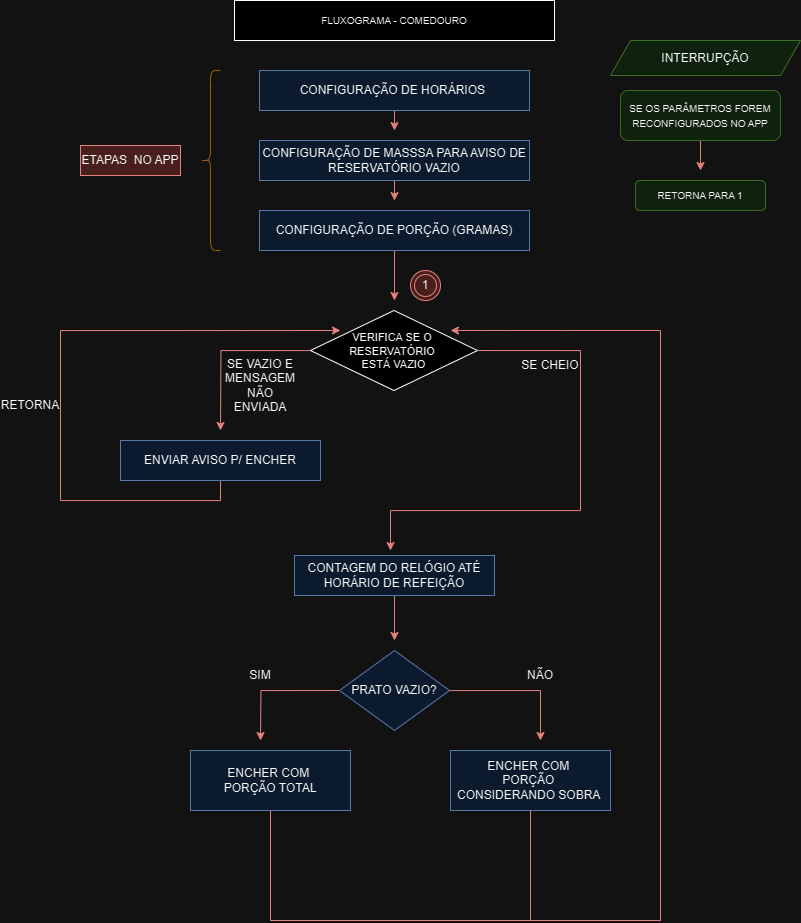

The diagram above was exported from draw.io. Its source (the exported page's mxGraphModel, read from the mxfile embedded in the PNG):
<mxGraphModel dx="1542" dy="875" grid="1" gridSize="10" guides="1" tooltips="1" connect="1" arrows="1" fold="1" page="1" pageScale="1" pageWidth="827" pageHeight="1169" math="0" shadow="0">
  <root>
    <mxCell id="0" />
    <mxCell id="1" parent="0" />
    <mxCell id="DeF8YWS0-6olhQeiBtBD-1" value="&lt;font size=&quot;1&quot;&gt;FLUXOGRAMA - COMEDOURO&lt;/font&gt;" style="rounded=0;whiteSpace=wrap;html=1;" vertex="1" parent="1">
      <mxGeometry x="254" y="30" width="320" height="40" as="geometry" />
    </mxCell>
    <mxCell id="DeF8YWS0-6olhQeiBtBD-3" style="edgeStyle=orthogonalEdgeStyle;rounded=0;orthogonalLoop=1;jettySize=auto;html=1;fillColor=#f8cecc;strokeColor=#b85450;" edge="1" parent="1" source="DeF8YWS0-6olhQeiBtBD-2">
      <mxGeometry relative="1" as="geometry">
        <mxPoint x="414" y="160" as="targetPoint" />
      </mxGeometry>
    </mxCell>
    <mxCell id="DeF8YWS0-6olhQeiBtBD-2" value="CONFIGURAÇÃO DE HORÁRIOS&amp;nbsp;" style="rounded=0;whiteSpace=wrap;html=1;fillColor=#dae8fc;strokeColor=#6c8ebf;" vertex="1" parent="1">
      <mxGeometry x="279" y="100" width="270" height="40" as="geometry" />
    </mxCell>
    <mxCell id="DeF8YWS0-6olhQeiBtBD-6" style="edgeStyle=orthogonalEdgeStyle;rounded=0;orthogonalLoop=1;jettySize=auto;html=1;fillColor=#f8cecc;strokeColor=#b85450;" edge="1" parent="1" source="DeF8YWS0-6olhQeiBtBD-4">
      <mxGeometry relative="1" as="geometry">
        <mxPoint x="414" y="230" as="targetPoint" />
      </mxGeometry>
    </mxCell>
    <mxCell id="DeF8YWS0-6olhQeiBtBD-4" value="CONFIGURAÇÃO DE MASSSA PARA AVISO DE RESERVATÓRIO VAZIO" style="rounded=0;whiteSpace=wrap;html=1;fillColor=#dae8fc;strokeColor=#6c8ebf;" vertex="1" parent="1">
      <mxGeometry x="279" y="170" width="270" height="40" as="geometry" />
    </mxCell>
    <mxCell id="DeF8YWS0-6olhQeiBtBD-5" value="" style="shape=curlyBracket;whiteSpace=wrap;html=1;rounded=1;labelPosition=left;verticalLabelPosition=middle;align=right;verticalAlign=middle;fillColor=#ffe6cc;strokeColor=#d79b00;" vertex="1" parent="1">
      <mxGeometry x="220" y="100" width="20" height="180" as="geometry" />
    </mxCell>
    <mxCell id="DeF8YWS0-6olhQeiBtBD-12" style="edgeStyle=orthogonalEdgeStyle;rounded=0;orthogonalLoop=1;jettySize=auto;html=1;fillColor=#f8cecc;strokeColor=#b85450;" edge="1" parent="1" source="DeF8YWS0-6olhQeiBtBD-7">
      <mxGeometry relative="1" as="geometry">
        <mxPoint x="414" y="330" as="targetPoint" />
      </mxGeometry>
    </mxCell>
    <mxCell id="DeF8YWS0-6olhQeiBtBD-7" value="CONFIGURAÇÃO DE PORÇÃO (GRAMAS)" style="rounded=0;whiteSpace=wrap;html=1;fillColor=#dae8fc;strokeColor=#6c8ebf;" vertex="1" parent="1">
      <mxGeometry x="279" y="240" width="270" height="40" as="geometry" />
    </mxCell>
    <mxCell id="DeF8YWS0-6olhQeiBtBD-11" value="ETAPAS&amp;nbsp; NO APP" style="text;html=1;align=center;verticalAlign=middle;whiteSpace=wrap;rounded=0;fillColor=#f8cecc;strokeColor=#b85450;" vertex="1" parent="1">
      <mxGeometry x="100" y="175" width="100" height="30" as="geometry" />
    </mxCell>
    <mxCell id="DeF8YWS0-6olhQeiBtBD-22" style="edgeStyle=orthogonalEdgeStyle;rounded=0;orthogonalLoop=1;jettySize=auto;html=1;fillColor=#f8cecc;strokeColor=#b85450;" edge="1" parent="1" source="DeF8YWS0-6olhQeiBtBD-13">
      <mxGeometry relative="1" as="geometry">
        <mxPoint x="240" y="460" as="targetPoint" />
      </mxGeometry>
    </mxCell>
    <mxCell id="DeF8YWS0-6olhQeiBtBD-13" value="&lt;font style=&quot;font-size: 11px;&quot;&gt;VERIFICA SE O&amp;nbsp;&lt;/font&gt;&lt;div style=&quot;font-size: 11px;&quot;&gt;&lt;font style=&quot;font-size: 11px;&quot;&gt;RESERVATÓRIO&amp;nbsp;&lt;/font&gt;&lt;div style=&quot;&quot;&gt;&lt;font style=&quot;font-size: 11px;&quot;&gt;ESTÁ VAZIO&lt;/font&gt;&lt;/div&gt;&lt;/div&gt;" style="rhombus;whiteSpace=wrap;html=1;" vertex="1" parent="1">
      <mxGeometry x="330" y="340" width="167" height="80" as="geometry" />
    </mxCell>
    <mxCell id="DeF8YWS0-6olhQeiBtBD-14" value="INTERRUPÇÃO" style="shape=parallelogram;perimeter=parallelogramPerimeter;whiteSpace=wrap;html=1;fixedSize=1;fillColor=#d5e8d4;strokeColor=#82b366;" vertex="1" parent="1">
      <mxGeometry x="630" y="70" width="190" height="35" as="geometry" />
    </mxCell>
    <mxCell id="DeF8YWS0-6olhQeiBtBD-16" style="edgeStyle=orthogonalEdgeStyle;rounded=0;orthogonalLoop=1;jettySize=auto;html=1;fillColor=#f8cecc;strokeColor=#b85450;" edge="1" parent="1" source="DeF8YWS0-6olhQeiBtBD-15">
      <mxGeometry relative="1" as="geometry">
        <mxPoint x="720" y="200" as="targetPoint" />
      </mxGeometry>
    </mxCell>
    <mxCell id="DeF8YWS0-6olhQeiBtBD-15" value="&lt;font style=&quot;font-size: 10px;&quot;&gt;SE OS PARÂMETROS FOREM RECONFIGURADOS NO APP&lt;/font&gt;" style="rounded=1;whiteSpace=wrap;html=1;fillColor=#d5e8d4;strokeColor=#82b366;" vertex="1" parent="1">
      <mxGeometry x="640" y="120" width="160" height="50" as="geometry" />
    </mxCell>
    <mxCell id="DeF8YWS0-6olhQeiBtBD-17" value="&lt;font style=&quot;font-size: 10px;&quot;&gt;RETORNA PARA 1&lt;/font&gt;" style="rounded=1;whiteSpace=wrap;html=1;fillColor=#d5e8d4;strokeColor=#82b366;" vertex="1" parent="1">
      <mxGeometry x="655" y="210" width="130" height="30" as="geometry" />
    </mxCell>
    <mxCell id="DeF8YWS0-6olhQeiBtBD-21" value="1" style="ellipse;shape=doubleEllipse;whiteSpace=wrap;html=1;aspect=fixed;fillColor=#f8cecc;strokeColor=#b85450;" vertex="1" parent="1">
      <mxGeometry x="430" y="300" width="30" height="30" as="geometry" />
    </mxCell>
    <mxCell id="DeF8YWS0-6olhQeiBtBD-24" value="SE VAZIO E MENSAGEM NÃO ENVIADA" style="text;html=1;align=center;verticalAlign=middle;whiteSpace=wrap;rounded=0;" vertex="1" parent="1">
      <mxGeometry x="250" y="400" width="60" height="30" as="geometry" />
    </mxCell>
    <mxCell id="DeF8YWS0-6olhQeiBtBD-25" value="SE CHEIO" style="text;html=1;align=center;verticalAlign=middle;whiteSpace=wrap;rounded=0;" vertex="1" parent="1">
      <mxGeometry x="540" y="380" width="60" height="30" as="geometry" />
    </mxCell>
    <mxCell id="DeF8YWS0-6olhQeiBtBD-28" style="edgeStyle=orthogonalEdgeStyle;rounded=0;orthogonalLoop=1;jettySize=auto;html=1;exitX=0.5;exitY=1;exitDx=0;exitDy=0;fillColor=#f8cecc;strokeColor=#b85450;" edge="1" parent="1" source="DeF8YWS0-6olhQeiBtBD-26">
      <mxGeometry relative="1" as="geometry">
        <mxPoint x="360" y="360" as="targetPoint" />
        <mxPoint x="240" y="500" as="sourcePoint" />
        <Array as="points">
          <mxPoint x="240" y="530" />
          <mxPoint x="80" y="530" />
          <mxPoint x="80" y="360" />
        </Array>
      </mxGeometry>
    </mxCell>
    <mxCell id="DeF8YWS0-6olhQeiBtBD-26" value="ENVIAR AVISO P/ ENCHER" style="rounded=0;whiteSpace=wrap;html=1;fillColor=#dae8fc;strokeColor=#6c8ebf;" vertex="1" parent="1">
      <mxGeometry x="140" y="470" width="200" height="40" as="geometry" />
    </mxCell>
    <mxCell id="DeF8YWS0-6olhQeiBtBD-30" style="edgeStyle=orthogonalEdgeStyle;rounded=0;orthogonalLoop=1;jettySize=auto;html=1;fillColor=#f8cecc;strokeColor=#b85450;exitX=1;exitY=0.5;exitDx=0;exitDy=0;" edge="1" parent="1" source="DeF8YWS0-6olhQeiBtBD-13">
      <mxGeometry relative="1" as="geometry">
        <mxPoint x="410" y="580" as="targetPoint" />
        <mxPoint x="600" y="490" as="sourcePoint" />
        <Array as="points">
          <mxPoint x="600" y="380" />
          <mxPoint x="600" y="540" />
          <mxPoint x="410" y="540" />
        </Array>
      </mxGeometry>
    </mxCell>
    <mxCell id="DeF8YWS0-6olhQeiBtBD-29" value="RETORNA" style="text;html=1;align=center;verticalAlign=middle;whiteSpace=wrap;rounded=0;" vertex="1" parent="1">
      <mxGeometry x="20" y="420" width="60" height="30" as="geometry" />
    </mxCell>
    <mxCell id="DeF8YWS0-6olhQeiBtBD-35" style="edgeStyle=orthogonalEdgeStyle;rounded=0;orthogonalLoop=1;jettySize=auto;html=1;fillColor=#f8cecc;strokeColor=#b85450;" edge="1" parent="1" source="DeF8YWS0-6olhQeiBtBD-31">
      <mxGeometry relative="1" as="geometry">
        <mxPoint x="414" y="670" as="targetPoint" />
      </mxGeometry>
    </mxCell>
    <mxCell id="DeF8YWS0-6olhQeiBtBD-31" value="CONTAGEM DO RELÓGIO ATÉ HORÁRIO DE REFEIÇÃO" style="rounded=0;whiteSpace=wrap;html=1;fillColor=#dae8fc;strokeColor=#6c8ebf;" vertex="1" parent="1">
      <mxGeometry x="314" y="585" width="200" height="40" as="geometry" />
    </mxCell>
    <mxCell id="DeF8YWS0-6olhQeiBtBD-36" style="edgeStyle=orthogonalEdgeStyle;rounded=0;orthogonalLoop=1;jettySize=auto;html=1;fillColor=#f8cecc;strokeColor=#b85450;" edge="1" parent="1" source="DeF8YWS0-6olhQeiBtBD-33">
      <mxGeometry relative="1" as="geometry">
        <mxPoint x="560" y="770" as="targetPoint" />
        <Array as="points">
          <mxPoint x="560" y="720" />
          <mxPoint x="560" y="720" />
        </Array>
      </mxGeometry>
    </mxCell>
    <mxCell id="DeF8YWS0-6olhQeiBtBD-37" style="edgeStyle=orthogonalEdgeStyle;rounded=0;orthogonalLoop=1;jettySize=auto;html=1;exitX=0;exitY=0.5;exitDx=0;exitDy=0;fillColor=#f8cecc;strokeColor=#b85450;" edge="1" parent="1" source="DeF8YWS0-6olhQeiBtBD-33">
      <mxGeometry relative="1" as="geometry">
        <mxPoint x="280" y="770" as="targetPoint" />
      </mxGeometry>
    </mxCell>
    <mxCell id="DeF8YWS0-6olhQeiBtBD-33" value="PRATO VAZIO?" style="rhombus;whiteSpace=wrap;html=1;fillColor=#dae8fc;strokeColor=#6c8ebf;" vertex="1" parent="1">
      <mxGeometry x="359" y="680" width="110" height="80" as="geometry" />
    </mxCell>
    <mxCell id="DeF8YWS0-6olhQeiBtBD-38" value="SIM" style="text;html=1;align=center;verticalAlign=middle;whiteSpace=wrap;rounded=0;" vertex="1" parent="1">
      <mxGeometry x="250" y="690" width="60" height="30" as="geometry" />
    </mxCell>
    <mxCell id="DeF8YWS0-6olhQeiBtBD-39" value="NÃO" style="text;html=1;align=center;verticalAlign=middle;whiteSpace=wrap;rounded=0;" vertex="1" parent="1">
      <mxGeometry x="530" y="690" width="60" height="30" as="geometry" />
    </mxCell>
    <mxCell id="DeF8YWS0-6olhQeiBtBD-40" value="ENCHER COM&amp;nbsp;&lt;div&gt;PORÇÃO TOTAL&lt;/div&gt;" style="rounded=0;whiteSpace=wrap;html=1;fillColor=#dae8fc;strokeColor=#6c8ebf;" vertex="1" parent="1">
      <mxGeometry x="210" y="780" width="160" height="60" as="geometry" />
    </mxCell>
    <mxCell id="DeF8YWS0-6olhQeiBtBD-41" value="ENCHER COM&amp;nbsp;&lt;div&gt;PORÇÃO&amp;nbsp;&lt;/div&gt;&lt;div&gt;CONSIDERANDO SOBRA&amp;nbsp;&lt;/div&gt;" style="rounded=0;whiteSpace=wrap;html=1;fillColor=#dae8fc;strokeColor=#6c8ebf;" vertex="1" parent="1">
      <mxGeometry x="470" y="780" width="160" height="60" as="geometry" />
    </mxCell>
    <mxCell id="DeF8YWS0-6olhQeiBtBD-44" value="" style="endArrow=none;html=1;rounded=0;entryX=0.5;entryY=1;entryDx=0;entryDy=0;fillColor=#f8cecc;strokeColor=#b85450;" edge="1" parent="1" target="DeF8YWS0-6olhQeiBtBD-40">
      <mxGeometry width="50" height="50" relative="1" as="geometry">
        <mxPoint x="290" y="950" as="sourcePoint" />
        <mxPoint x="360" y="650" as="targetPoint" />
        <Array as="points">
          <mxPoint x="680" y="950" />
          <mxPoint x="290" y="950" />
        </Array>
      </mxGeometry>
    </mxCell>
    <mxCell id="DeF8YWS0-6olhQeiBtBD-45" value="" style="endArrow=none;html=1;rounded=0;entryX=0.5;entryY=1;entryDx=0;entryDy=0;fillColor=#f8cecc;strokeColor=#b85450;" edge="1" parent="1" target="DeF8YWS0-6olhQeiBtBD-41">
      <mxGeometry width="50" height="50" relative="1" as="geometry">
        <mxPoint x="550" y="950" as="sourcePoint" />
        <mxPoint x="360" y="650" as="targetPoint" />
      </mxGeometry>
    </mxCell>
    <mxCell id="DeF8YWS0-6olhQeiBtBD-47" value="" style="endArrow=none;html=1;rounded=0;fillColor=#f8cecc;strokeColor=#b85450;" edge="1" parent="1">
      <mxGeometry width="50" height="50" relative="1" as="geometry">
        <mxPoint x="680" y="360" as="sourcePoint" />
        <mxPoint x="680" y="950" as="targetPoint" />
        <Array as="points" />
      </mxGeometry>
    </mxCell>
    <mxCell id="DeF8YWS0-6olhQeiBtBD-48" value="" style="endArrow=classic;html=1;rounded=0;fillColor=#f8cecc;strokeColor=#b85450;" edge="1" parent="1">
      <mxGeometry width="50" height="50" relative="1" as="geometry">
        <mxPoint x="680" y="360" as="sourcePoint" />
        <mxPoint x="470" y="360" as="targetPoint" />
        <Array as="points">
          <mxPoint x="580" y="360" />
          <mxPoint x="530" y="360" />
          <mxPoint x="500" y="360" />
          <mxPoint x="480" y="360" />
        </Array>
      </mxGeometry>
    </mxCell>
  </root>
</mxGraphModel>